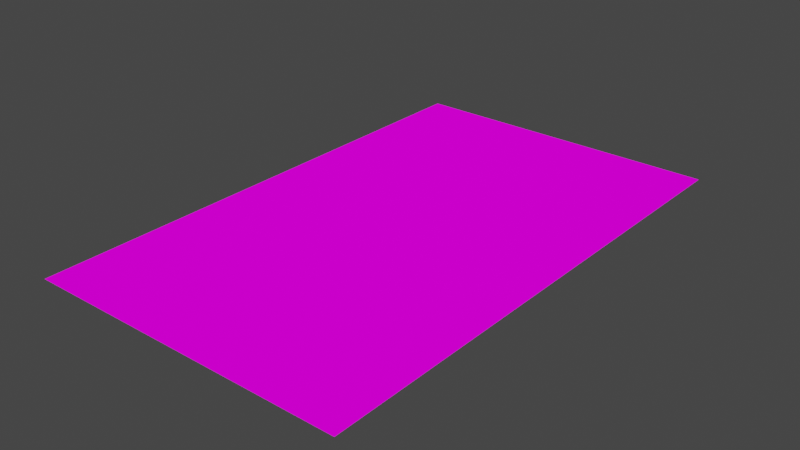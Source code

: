 # Source: DL1.blend  (saved by Blender 2.82.7; exported with 4.5.12 LTS)
import bpy
from mathutils import Matrix  # noqa: F401  (used for matrix-valued properties, if any)

bpy.ops.wm.read_factory_settings(use_empty=True)
scene = bpy.context.scene
scene.name = 'Scene'

# ---- collections
col_collection = bpy.data.collections.new('Collection'); scene.collection.children.link(col_collection)

# ---- images (referenced by path relative to the original .blend; pixels are not part of the script)
import os
ASSET_DIR = os.environ.get("B2B_ASSET_DIR", "")  # directory of the original .blend (textures are referenced by path, not embedded)
HERE = os.path.dirname(os.path.abspath(__file__))  # packed textures are extracted next to this script under _unpacked/

def load_image(name, relpath, width, height, colorspace="sRGB"):
    """Load a texture the original file referenced (path relative to the .blend, or extracted next to this script)."""
    p = next((c for c in (os.path.join(HERE, relpath), os.path.join(ASSET_DIR, relpath)) if relpath and os.path.exists(c)), "")
    if p:
        img = bpy.data.images.load(p, check_existing=True)
        img.name = name
    else:  # same state as the original file: an image datablock whose file is absent (Cycles renders it pink)
        img = bpy.data.images.new(name, width, height)
        img.source = "FILE"
        img.filepath = "//" + (relpath or name)
    img.colorspace_settings.name = colorspace
    return img
img_starwarspinball_png = load_image('StarWarsPinball.png', 'StarWarsPinball.png', 1024, 1024, 'sRGB')

# ---- materials (node trees are filled in below, after node groups)
mat_material_001 = bpy.data.materials.new('Material.001')
mat_material_001.use_transparent_shadow = False

# ---- material node trees
mat_material_001.use_nodes = True; mat_material_001.node_tree.nodes.clear()
_N = mat_material_001.node_tree.nodes; _L = mat_material_001.node_tree.links
n0 = _N.new('ShaderNodeOutputMaterial'); n0.name = 'Material Output'; n0.location = (300, 300)
n1 = _N.new('ShaderNodeBsdfDiffuse'); n1.name = 'Diffuse BSDF'; n1.location = (115, 298)
n1.inputs[1].default_value = 0.5
n2 = _N.new('ShaderNodeTexImage'); n2.name = 'Image Texture'; n2.location = (-176, 328)
n2.image = img_starwarspinball_png
n3 = _N.new('ShaderNodeTexCoord'); n3.name = 'Texture Coordinate'; n3.location = (-395, 329)
_L.new(n1.outputs[0], n0.inputs[0])
_L.new(n2.outputs[0], n1.inputs[0])
_L.new(n3.outputs[2], n2.inputs[0])
n0.is_active_output = True

# ---- world
world_world = bpy.data.worlds.new('World'); scene.world = world_world
world_world.use_nodes = True; world_world.node_tree.nodes.clear()
_N = world_world.node_tree.nodes; _L = world_world.node_tree.links
n0 = _N.new('ShaderNodeOutputWorld'); n0.name = 'World Output'; n0.location = (300, 300)
n1 = _N.new('ShaderNodeBackground'); n1.name = 'Background'; n1.location = (10, 300)
n1.inputs[0].default_value = (0.05088, 0.05088, 0.05088, 1.0)
_L.new(n1.outputs[0], n0.inputs[0])
n0.is_active_output = True
world_world.color = (0.05088, 0.05088, 0.05088)
world_world.use_sun_shadow = False
world_world.sun_shadow_jitter_overblur = 0.0

# ---- meshes
me_plane_005 = bpy.data.meshes.new('Plane.005')
me_plane_005.from_pydata([(-0.1405, -0.2269, 0.0), (0.1405, -0.2269, 0.0), (-0.1405, 0.2269, 0.0), (0.1405, 0.2269, 0.0)], [], [(1, 2, 0), (1, 3, 2)])
_uv = me_plane_005.uv_layers.new(name='UVMap')
_uv.uv.foreach_set('vector', [0.6363, 0.9561, 0.6616, 0.9172, 0.6616, 0.9561, 0.6363, 0.9561, 0.6363, 0.9172, 0.6616, 0.9172])
me_plane_005.materials.append(mat_material_001)
me_plane_005.use_remesh_fix_poles = True
me_plane_005.use_remesh_preserve_attributes = False
me_plane_005.use_mirror_vertex_groups = False
me_plane_005.update()

# ---- objects
ob_dl1 = bpy.data.objects.new('DL1', me_plane_005)

# ---- transforms, parenting, visibility, modifiers, constraints
ob_dl1.location = (0.0, 0.0, 0.0)
ob_dl1.lineart.crease_threshold = 0.0

# ---- collection membership
col_collection.objects.link(ob_dl1)

# ---- scene / render settings (as saved in the file)
scene.frame_start = 1; scene.frame_end = 250; scene.frame_set(1)
scene.render.engine = 'BLENDER_EEVEE_NEXT'
scene.cycles.use_denoising = False
scene.cycles.samples = 128
scene.cycles.sampling_pattern = 'TABULATED_SOBOL'
scene.cycles.use_adaptive_sampling = False
scene.cycles.use_light_tree = False
scene.view_settings.view_transform = 'Filmic'
bpy.context.view_layer.update()

# ---- added for rendering (the .blend has no active camera and no usable light): camera, sun
cam_auto = bpy.data.cameras.new('AutoCamera')
cam_auto.lens = 50.0
cam_auto.sensor_width = 36.0
cam_auto.clip_end = 1000.0
ob_auto_camera = bpy.data.objects.new('AutoCamera', cam_auto)
scene.collection.objects.link(ob_auto_camera)
ob_auto_camera.location = (0.493851, -0.592621, 0.395081)
ob_auto_camera.rotation_euler = (1.09748, -7.21219e-08, 0.694738)
scene.camera = ob_auto_camera
light_auto_sun = bpy.data.lights.new('AutoSun', 'SUN')
light_auto_sun.energy = 3.0
light_auto_sun.angle = 0.0523599
ob_auto_sun = bpy.data.objects.new('AutoSun', light_auto_sun)
scene.collection.objects.link(ob_auto_sun)
ob_auto_sun.rotation_euler = (0.872665, 0.174533, 0.523599)
bpy.context.view_layer.update()
